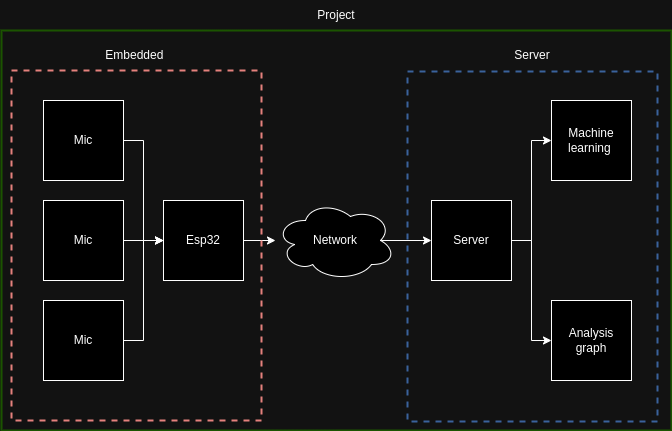

The diagram above was exported from draw.io. Its source (the exported page's mxGraphModel, read from the mxfile embedded in the PNG):
<mxGraphModel dx="1434" dy="797" grid="1" gridSize="10" guides="1" tooltips="1" connect="1" arrows="1" fold="1" page="1" pageScale="1" pageWidth="827" pageHeight="1169" math="0" shadow="0">
  <root>
    <mxCell id="0" />
    <mxCell id="1" parent="0" />
    <mxCell id="OaMXt8uYpAaF7VJLPhh--17" value="" style="rounded=0;whiteSpace=wrap;html=1;fillColor=none;strokeColor=#7EA6E0;dashed=1;strokeWidth=2;" parent="1" vertex="1">
      <mxGeometry x="486" y="241" width="250" height="350" as="geometry" />
    </mxCell>
    <mxCell id="OaMXt8uYpAaF7VJLPhh--9" style="edgeStyle=orthogonalEdgeStyle;rounded=0;orthogonalLoop=1;jettySize=auto;html=1;exitX=1;exitY=0.5;exitDx=0;exitDy=0;" parent="1" source="OaMXt8uYpAaF7VJLPhh--1" target="OaMXt8uYpAaF7VJLPhh--8" edge="1">
      <mxGeometry relative="1" as="geometry" />
    </mxCell>
    <mxCell id="OaMXt8uYpAaF7VJLPhh--1" value="Esp32" style="whiteSpace=wrap;html=1;aspect=fixed;" parent="1" vertex="1">
      <mxGeometry x="242" y="370" width="80" height="80" as="geometry" />
    </mxCell>
    <mxCell id="OaMXt8uYpAaF7VJLPhh--5" style="edgeStyle=orthogonalEdgeStyle;rounded=0;orthogonalLoop=1;jettySize=auto;html=1;exitX=1;exitY=0.5;exitDx=0;exitDy=0;entryX=0;entryY=0.5;entryDx=0;entryDy=0;" parent="1" source="OaMXt8uYpAaF7VJLPhh--2" target="OaMXt8uYpAaF7VJLPhh--1" edge="1">
      <mxGeometry relative="1" as="geometry" />
    </mxCell>
    <mxCell id="OaMXt8uYpAaF7VJLPhh--2" value="Mic" style="whiteSpace=wrap;html=1;aspect=fixed;" parent="1" vertex="1">
      <mxGeometry x="122" y="270" width="80" height="80" as="geometry" />
    </mxCell>
    <mxCell id="OaMXt8uYpAaF7VJLPhh--6" style="edgeStyle=orthogonalEdgeStyle;rounded=0;orthogonalLoop=1;jettySize=auto;html=1;exitX=1;exitY=0.5;exitDx=0;exitDy=0;" parent="1" source="OaMXt8uYpAaF7VJLPhh--3" edge="1">
      <mxGeometry relative="1" as="geometry">
        <mxPoint x="242" y="410" as="targetPoint" />
      </mxGeometry>
    </mxCell>
    <mxCell id="OaMXt8uYpAaF7VJLPhh--3" value="Mic" style="whiteSpace=wrap;html=1;aspect=fixed;" parent="1" vertex="1">
      <mxGeometry x="122" y="370" width="80" height="80" as="geometry" />
    </mxCell>
    <mxCell id="OaMXt8uYpAaF7VJLPhh--7" style="edgeStyle=orthogonalEdgeStyle;rounded=0;orthogonalLoop=1;jettySize=auto;html=1;exitX=1;exitY=0.5;exitDx=0;exitDy=0;entryX=0;entryY=0.5;entryDx=0;entryDy=0;" parent="1" source="OaMXt8uYpAaF7VJLPhh--4" target="OaMXt8uYpAaF7VJLPhh--1" edge="1">
      <mxGeometry relative="1" as="geometry" />
    </mxCell>
    <mxCell id="OaMXt8uYpAaF7VJLPhh--4" value="Mic" style="whiteSpace=wrap;html=1;aspect=fixed;" parent="1" vertex="1">
      <mxGeometry x="122" y="470" width="80" height="80" as="geometry" />
    </mxCell>
    <mxCell id="OaMXt8uYpAaF7VJLPhh--11" style="edgeStyle=orthogonalEdgeStyle;rounded=0;orthogonalLoop=1;jettySize=auto;html=1;exitX=0.875;exitY=0.5;exitDx=0;exitDy=0;exitPerimeter=0;entryX=0;entryY=0.5;entryDx=0;entryDy=0;" parent="1" source="OaMXt8uYpAaF7VJLPhh--8" target="OaMXt8uYpAaF7VJLPhh--10" edge="1">
      <mxGeometry relative="1" as="geometry" />
    </mxCell>
    <mxCell id="OaMXt8uYpAaF7VJLPhh--8" value="Network" style="ellipse;shape=cloud;whiteSpace=wrap;html=1;" parent="1" vertex="1">
      <mxGeometry x="354" y="370" width="120" height="80" as="geometry" />
    </mxCell>
    <mxCell id="OaMXt8uYpAaF7VJLPhh--14" style="edgeStyle=orthogonalEdgeStyle;rounded=0;orthogonalLoop=1;jettySize=auto;html=1;exitX=1;exitY=0.5;exitDx=0;exitDy=0;entryX=0;entryY=0.5;entryDx=0;entryDy=0;" parent="1" source="OaMXt8uYpAaF7VJLPhh--10" target="OaMXt8uYpAaF7VJLPhh--13" edge="1">
      <mxGeometry relative="1" as="geometry" />
    </mxCell>
    <mxCell id="OaMXt8uYpAaF7VJLPhh--15" style="edgeStyle=orthogonalEdgeStyle;rounded=0;orthogonalLoop=1;jettySize=auto;html=1;exitX=1;exitY=0.5;exitDx=0;exitDy=0;entryX=0;entryY=0.5;entryDx=0;entryDy=0;" parent="1" source="OaMXt8uYpAaF7VJLPhh--10" target="OaMXt8uYpAaF7VJLPhh--12" edge="1">
      <mxGeometry relative="1" as="geometry" />
    </mxCell>
    <mxCell id="OaMXt8uYpAaF7VJLPhh--10" value="Server" style="whiteSpace=wrap;html=1;aspect=fixed;" parent="1" vertex="1">
      <mxGeometry x="510" y="370" width="80" height="80" as="geometry" />
    </mxCell>
    <mxCell id="OaMXt8uYpAaF7VJLPhh--12" value="Analysis graph" style="whiteSpace=wrap;html=1;aspect=fixed;" parent="1" vertex="1">
      <mxGeometry x="630" y="470" width="80" height="80" as="geometry" />
    </mxCell>
    <mxCell id="OaMXt8uYpAaF7VJLPhh--13" value="Machine learning&amp;nbsp;" style="whiteSpace=wrap;html=1;aspect=fixed;" parent="1" vertex="1">
      <mxGeometry x="630" y="270" width="80" height="80" as="geometry" />
    </mxCell>
    <mxCell id="OaMXt8uYpAaF7VJLPhh--16" value="" style="rounded=0;whiteSpace=wrap;html=1;fillColor=none;strokeColor=#b85450;dashed=1;strokeWidth=2;" parent="1" vertex="1">
      <mxGeometry x="90" y="240" width="250" height="350" as="geometry" />
    </mxCell>
    <mxCell id="-iPvGTC_k9nTGnEAITgg-1" value="" style="rounded=0;whiteSpace=wrap;html=1;fillColor=none;strokeColor=#97D077;strokeWidth=2;" vertex="1" parent="1">
      <mxGeometry x="80" y="200" width="670" height="400" as="geometry" />
    </mxCell>
    <mxCell id="-iPvGTC_k9nTGnEAITgg-2" value="Embedded&amp;nbsp;" style="text;html=1;strokeColor=none;fillColor=none;align=center;verticalAlign=middle;whiteSpace=wrap;rounded=0;" vertex="1" parent="1">
      <mxGeometry x="185" y="210" width="60" height="30" as="geometry" />
    </mxCell>
    <mxCell id="-iPvGTC_k9nTGnEAITgg-3" value="Server" style="text;html=1;strokeColor=none;fillColor=none;align=center;verticalAlign=middle;whiteSpace=wrap;rounded=0;" vertex="1" parent="1">
      <mxGeometry x="581" y="210" width="60" height="30" as="geometry" />
    </mxCell>
    <mxCell id="-iPvGTC_k9nTGnEAITgg-4" value="Project" style="text;html=1;strokeColor=none;fillColor=none;align=center;verticalAlign=middle;whiteSpace=wrap;rounded=0;" vertex="1" parent="1">
      <mxGeometry x="385" y="170" width="60" height="30" as="geometry" />
    </mxCell>
  </root>
</mxGraphModel>